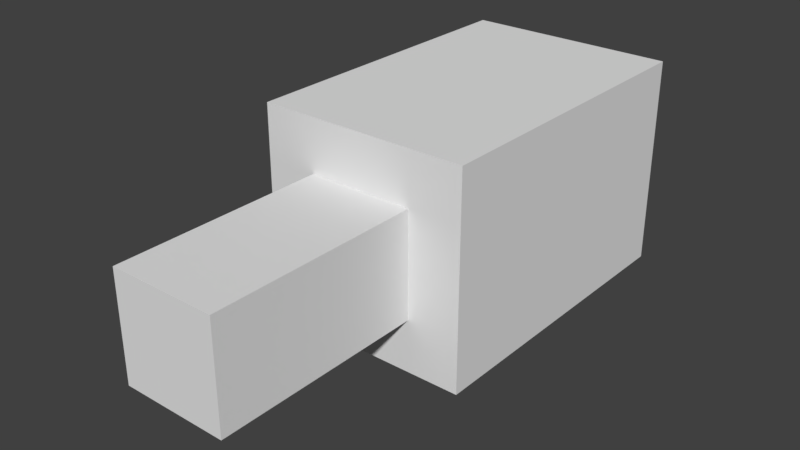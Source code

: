 # Source: arbolPeque_oModelo.blend  (saved by Blender 2.78.0; exported with 4.5.12 LTS)
import bpy
from mathutils import Matrix  # noqa: F401  (used for matrix-valued properties, if any)

bpy.ops.wm.read_factory_settings(use_empty=True)
scene = bpy.context.scene
scene.name = 'Scene'

# ---- collections
col_collection_1 = bpy.data.collections.new('Collection 1'); scene.collection.children.link(col_collection_1)

# ---- materials (node trees are filled in below, after node groups)
mat_arbollateral = bpy.data.materials.new('ArbolLateral')
mat_arbollateral.alpha_threshold = 0.0
mat_arbollateral.use_transparent_shadow = False
mat_arbollateral.roughness = 0.5
mat_arbollateral.specular_intensity = 0.0
mat_arbollateral.line_color = (0.0, 0.0, 0.0, 1.0)
mat_arbocopa = bpy.data.materials.new('ArboCopa')
mat_arbocopa.alpha_threshold = 0.0
mat_arbocopa.use_transparent_shadow = False
mat_arbocopa.roughness = 0.5
mat_arbocopa.specular_intensity = 0.0
mat_tronco = bpy.data.materials.new('Tronco')
mat_tronco.alpha_threshold = 0.0
mat_tronco.use_transparent_shadow = False
mat_tronco.roughness = 0.5
mat_tronco.specular_intensity = 0.0

# ---- material node trees

# ---- world
world_world = bpy.data.worlds.new('World'); scene.world = world_world
world_world.color = (0.05088, 0.05088, 0.05088)
world_world.use_sun_shadow = False
world_world.sun_shadow_jitter_overblur = 0.0
world_world.cycles.sampling_method = 'MANUAL'

# ---- meshes
me_cube = bpy.data.meshes.new('Cube')
me_cube.from_pydata([(0.25, 0.0, -0.25), (-0.25, 1.788e-07, -0.25), (0.25, -5.96e-07, 0.25), (-0.25, 3.576e-07, 0.25), (0.25, 1.0, -0.25), (-0.25, 1.0, -0.25), (0.25, 1.0, 0.25), (-0.25, 1.0, 0.25), (0.5, 1.0, -0.5), (-0.5, 1.0, -0.5), (0.5, 1.0, 0.5), (-0.5, 1.0, 0.5), (0.5, 2.5, -0.5), (-0.5, 2.5, -0.5), (0.5, 2.5, 0.5), (-0.5, 2.5, 0.5)], [], [(0, 2, 3, 1), (6, 10, 11, 7), (2, 6, 7, 3), (0, 4, 6, 2), (3, 7, 5, 1), (1, 5, 4, 0), (11, 15, 13, 9), (4, 8, 10, 6), (7, 11, 9, 5), (5, 9, 8, 4), (12, 13, 15, 14), (9, 13, 12, 8), (10, 14, 15, 11), (8, 12, 14, 10)])
me_cube.polygons.foreach_set('material_index', [2, 1, 2, 2, 2, 2, 0, 1, 1, 1, 1, 0, 0, 0])
_uv = me_cube.uv_layers.new(name='UVMap')
_uv.uv.foreach_set('vector', [0.9999, 5.773e-05, 5.773e-05, 5.821e-05, 5.785e-05, 0.3334, 0.9999, 0.3334, 0.25, 0.2501, 9.998e-05, 0.0001014, 0.0001001, 0.9999, 0.25, 0.75, 8.182e-05, 0.6666, 8.164e-05, 8.223e-05, 0.9999, 8.164e-05, 0.9999, 0.6666, 4.122e-05, 0.668, 4.101e-05, 0.001363, 1.0, 0.001364, 1.0, 0.668, 0.9999, 8.18e-05, 0.9999, 0.6666, 8.164e-05, 0.6666, 8.187e-05, 8.164e-05, 4.092e-05, 0.6667, 4.053e-05, 6.123e-05, 1.0, 6.139e-05, 1.0, 0.6667, 0.9998, -1.518e-05, 0.9998, 1.5, -2.769e-05, 1.5, -2.739e-05, -1.566e-05, 0.7499, 0.2501, 0.9999, 9.998e-05, 9.998e-05, 0.0001014, 0.25, 0.2501, 0.25, 0.75, 0.0001001, 0.9999, 0.9999, 0.9999, 0.7499, 0.7499, 0.7499, 0.7499, 0.9999, 0.9999, 0.9999, 9.998e-05, 0.7499, 0.2501, 0.9999, 9.998e-05, 0.9999, 0.9999, 0.0001001, 0.9999, 9.998e-05, 0.0001014, 8.178e-05, 1.0, 8.154e-05, -0.4994, 0.9999, -0.4994, 0.9999, 1.0, -0.0002989, 0.9999, -0.000299, -0.4998, 0.9995, -0.4998, 0.9995, 0.9999, 0.9999, 0.000432, 0.9999, 1.5, 8.196e-05, 1.5, 8.172e-05, 0.0004315])
me_cube.materials.append(mat_arbollateral)
me_cube.materials.append(mat_arbocopa)
me_cube.materials.append(mat_tronco)
me_cube.use_remesh_preserve_volume = False
me_cube.use_remesh_preserve_attributes = False
me_cube.use_mirror_vertex_groups = False
me_cube.update()

# ---- objects
ob_cube = bpy.data.objects.new('Cube', me_cube)

# ---- transforms, parenting, visibility, modifiers, constraints
ob_cube.location = (0.0, 0.0, 0.0)
ob_cube.lock_rotations_4d = False
ob_cube.empty_display_type = 'ARROWS'
ob_cube.lineart.crease_threshold = 0.0

# ---- collection membership
col_collection_1.objects.link(ob_cube)

# ---- scene / render settings (as saved in the file)
scene.frame_start = 1; scene.frame_end = 250; scene.frame_set(1)
scene.render.engine = 'BLENDER_EEVEE_NEXT'
scene.render.resolution_percentage = 50
scene.render.dither_intensity = 0.0
scene.cycles.use_denoising = False
scene.cycles.samples = 128
scene.cycles.sampling_pattern = 'TABULATED_SOBOL'
scene.cycles.light_sampling_threshold = 0.0
scene.cycles.use_adaptive_sampling = False
scene.cycles.use_light_tree = False
scene.cycles.blur_glossy = 0.0
scene.cycles.sample_clamp_indirect = 0.0
scene.view_settings.view_transform = 'Standard'
bpy.context.view_layer.update()

# ---- added for rendering (the .blend has no active camera and no usable light): camera, sun
cam_auto = bpy.data.cameras.new('AutoCamera')
cam_auto.lens = 50.0
cam_auto.sensor_width = 36.0
cam_auto.clip_end = 1000.0
ob_auto_camera = bpy.data.objects.new('AutoCamera', cam_auto)
scene.collection.objects.link(ob_auto_camera)
ob_auto_camera.location = (2.65751, -1.93901, 2.12601)
ob_auto_camera.rotation_euler = (1.09748, -7.21219e-08, 0.694738)
scene.camera = ob_auto_camera
light_auto_sun = bpy.data.lights.new('AutoSun', 'SUN')
light_auto_sun.energy = 3.0
light_auto_sun.angle = 0.0523599
ob_auto_sun = bpy.data.objects.new('AutoSun', light_auto_sun)
scene.collection.objects.link(ob_auto_sun)
ob_auto_sun.rotation_euler = (0.872665, 0.174533, 0.523599)
bpy.context.view_layer.update()
